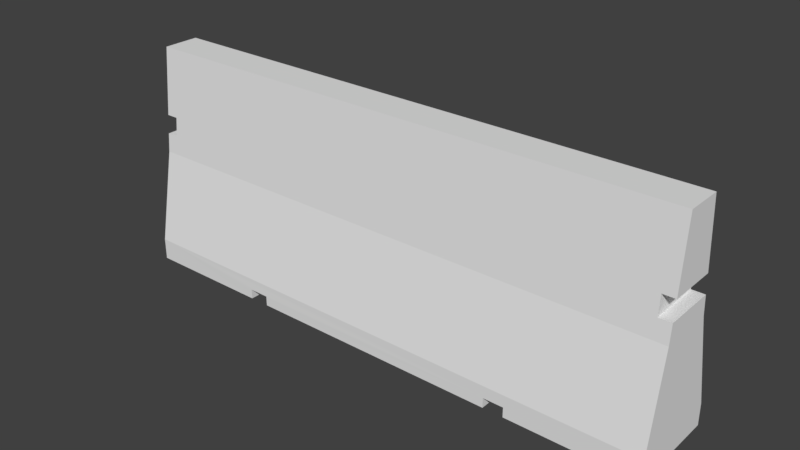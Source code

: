 # Source: barricade.blend  (saved by Blender 2.79.0; exported with 4.5.12 LTS)
import bpy
from mathutils import Matrix  # noqa: F401  (used for matrix-valued properties, if any)

bpy.ops.wm.read_factory_settings(use_empty=True)
scene = bpy.context.scene
scene.name = 'Scene'

# ---- collections
col_collection_1 = bpy.data.collections.new('Collection 1'); scene.collection.children.link(col_collection_1)

# ---- world
world_world = bpy.data.worlds.new('World'); scene.world = world_world
world_world.color = (0.05088, 0.05088, 0.05088)
world_world.use_sun_shadow = False
world_world.sun_shadow_jitter_overblur = 0.0
world_world.cycles.sampling_method = 'MANUAL'

# ---- meshes
me_cube_004 = bpy.data.meshes.new('Cube.004')
me_cube_004.from_pydata([(-1.632, 0.2753, 0.0), (1.632, -0.2753, 0.0), (-1.632, -0.1751, 0.6754), (1.632, 0.2753, 0.0), (1.632, -0.1196, 1.306), (1.632, -0.1751, 0.6754), (1.632, 0.2753, 0.1287), (-1.632, -0.2753, 0.1287), (-1.632, -0.1196, 1.306), (-1.632, -0.2753, 0.0), (1.632, 0.1319, 0.9009), (-1.632, 0.1319, 0.9009), (1.632, -0.1552, 0.9009), (-1.632, -0.1552, 0.9009), (1.632, 0.1419, 0.7881), (-1.632, 0.1419, 0.7881), (1.632, -0.1652, 0.7881), (-1.632, -0.1652, 0.7881), (1.56, -0.1552, 0.9009), (-1.56, -0.1552, 0.9009), (-1.56, 0.1319, 0.9009), (1.56, 0.1319, 0.9009), (-1.56, 0.1419, 0.7881), (1.56, 0.1419, 0.7881), (1.56, -0.1652, 0.7881), (-1.56, -0.1652, 0.7881), (-1.632, 0.09633, 1.306), (1.632, 0.09633, 1.306), (0.8762, 0.2753, 0.05805), (-0.756, 0.2753, 0.0), (-1.632, 0.1518, 0.6754), (1.632, 0.1518, 0.6754), (-0.756, -0.2753, 0.0), (-0.8762, -0.2759, 0.05805), (-0.8762, -0.2753, 0.0), (-0.756, -0.276, 0.05805), (1.632, -0.2753, 0.1287), (-1.632, 0.2753, 0.1287), (0.756, -0.2753, 0.0), (0.8762, -0.2753, 0.0), (0.756, -0.2753, 0.05805), (0.8762, -0.2753, 0.05805), (0.8762, 0.2753, 0.0), (0.756, 0.2753, 0.0), (-0.8762, 0.2753, 0.0), (0.756, 0.2753, 0.05805), (-0.8762, 0.2753, 0.05805), (-0.756, 0.2753, 0.05805)], [], [(13, 8, 26, 11), (21, 27, 10), (10, 27, 4, 12), (6, 31, 5, 36), (7, 2, 30, 37), (36, 7, 33, 35, 40, 41), (12, 4, 18), (5, 2, 7, 36), (11, 26, 20), (25, 17, 2), (8, 13, 19), (18, 21, 10, 12), (22, 15, 17, 25), (18, 24, 23, 21), (2, 17, 15, 30), (31, 23, 14), (31, 14, 16, 5), (5, 16, 24), (30, 15, 22), (24, 16, 14, 23), (25, 19, 20, 22), (20, 19, 13, 11), (4, 8, 19, 18), (20, 21, 23, 22), (26, 27, 21, 20), (26, 8, 4, 27), (6, 28, 45, 47, 46, 37), (40, 35, 32, 38), (24, 25, 2, 5), (43, 38, 32, 29), (18, 19, 25, 24), (0, 44, 34, 9), (30, 31, 6, 37), (22, 23, 31, 30), (34, 33, 7, 9), (42, 28, 6, 3), (0, 37, 46, 44), (39, 42, 3, 1), (1, 36, 41, 39), (3, 6, 36, 1), (9, 7, 37, 0), (33, 46, 47, 35), (44, 46, 33, 34), (29, 32, 35, 47), (45, 40, 38, 43), (28, 41, 40, 45), (39, 41, 28, 42), (47, 45, 43, 29)])
_uv = me_cube_004.uv_layers.new(name='UVMap')
_uv.uv.foreach_set('vector', [0.7784, 0.6031, 0.7849, 0.5296, 0.8245, 0.5296, 0.831, 0.6031, 0.1112, 0.04938, 0.03668, 0.03631, 0.1112, 0.03631, 0.7784, 0.457, 0.7849, 0.3835, 0.8245, 0.3835, 0.831, 0.457, 0.1376, 0.725, 0.115, 0.8243, 0.05505, 0.8243, 0.03668, 0.725, 0.6654, 0.8214, 0.6838, 0.7221, 0.7437, 0.7221, 0.7664, 0.8214, 0.5685, 0.629, 0.5685, 0.03631, 0.5814, 0.1736, 0.5814, 0.1954, 0.5814, 0.4699, 0.5814, 0.4918, 0.4257, 0.629, 0.3512, 0.629, 0.4257, 0.616, 0.4672, 0.629, 0.4672, 0.03631, 0.5685, 0.03631, 0.5685, 0.629, 0.1112, 0.629, 0.03668, 0.629, 0.1112, 0.616, 0.4465, 0.04938, 0.4465, 0.03631, 0.4672, 0.03631, 0.3512, 0.03631, 0.4257, 0.03631, 0.4257, 0.04937, 0.5043, 0.9115, 0.5043, 0.9637, 0.4911, 0.9637, 0.4911, 0.9115, 0.9351, 0.8743, 0.9483, 0.8743, 0.9483, 0.9301, 0.9351, 0.9301, 0.8397, 0.876, 0.8604, 0.8742, 0.8604, 0.93, 0.8397, 0.9282, 0.6838, 0.7221, 0.6856, 0.7016, 0.7419, 0.7016, 0.7437, 0.7221, 0.1527, 0.03631, 0.132, 0.04938, 0.132, 0.03631, 0.115, 0.8243, 0.1132, 0.8447, 0.05687, 0.8447, 0.05505, 0.8243, 0.4672, 0.629, 0.4465, 0.629, 0.4465, 0.616, 0.1527, 0.629, 0.132, 0.629, 0.132, 0.616, 0.2242, 0.9301, 0.211, 0.9301, 0.211, 0.8744, 0.2242, 0.8744, 0.9251, 0.6119, 0.9044, 0.6101, 0.9044, 0.558, 0.9251, 0.5562, 0.4177, 0.9115, 0.4177, 0.9637, 0.4045, 0.9637, 0.4045, 0.9115, 0.3512, 0.629, 0.3512, 0.03631, 0.4257, 0.04937, 0.4257, 0.616, 0.1112, 0.616, 0.1112, 0.04938, 0.132, 0.04938, 0.132, 0.616, 0.03668, 0.629, 0.03668, 0.03631, 0.1112, 0.04938, 0.1112, 0.616, 0.6654, 0.03631, 0.705, 0.03631, 0.705, 0.629, 0.6654, 0.629, 0.2543, 0.03631, 0.2672, 0.1736, 0.2672, 0.1954, 0.2672, 0.4699, 0.2672, 0.4918, 0.2543, 0.629, 0.5814, 0.4699, 0.5814, 0.1954, 0.592, 0.1954, 0.592, 0.4699, 0.4465, 0.616, 0.4465, 0.04938, 0.4672, 0.03631, 0.4672, 0.629, 0.8793, 0.3109, 0.7784, 0.3109, 0.7784, 0.03631, 0.8793, 0.03631, 0.4257, 0.616, 0.4257, 0.04937, 0.4465, 0.04938, 0.4465, 0.616, 0.4911, 0.8389, 0.4911, 0.7016, 0.592, 0.7016, 0.592, 0.8389, 0.1527, 0.629, 0.1527, 0.03631, 0.2543, 0.03631, 0.2543, 0.629, 0.132, 0.616, 0.132, 0.04938, 0.1527, 0.03631, 0.1527, 0.629, 0.592, 0.1736, 0.5814, 0.1736, 0.5685, 0.03631, 0.592, 0.03631, 0.2779, 0.1736, 0.2672, 0.1736, 0.2543, 0.03631, 0.2779, 0.03631, 0.2779, 0.629, 0.2543, 0.629, 0.2672, 0.4918, 0.2779, 0.4918, 0.4177, 0.8389, 0.3167, 0.8389, 0.3167, 0.7016, 0.4177, 0.7016, 0.592, 0.629, 0.5685, 0.629, 0.5814, 0.4918, 0.592, 0.4918, 0.1376, 0.7016, 0.1376, 0.725, 0.03668, 0.725, 0.03668, 0.7016, 0.6654, 0.8447, 0.6654, 0.8214, 0.7664, 0.8214, 0.7664, 0.8447, 0.211, 0.8017, 0.211, 0.7016, 0.233, 0.7016, 0.233, 0.8017, 0.9458, 0.8017, 0.9351, 0.8017, 0.9351, 0.7016, 0.9458, 0.7018, 0.9044, 0.4836, 0.9044, 0.3836, 0.915, 0.3835, 0.915, 0.4836, 0.9633, 0.03631, 0.9633, 0.1363, 0.9527, 0.1363, 0.9527, 0.03631, 0.8617, 0.7016, 0.8617, 0.8016, 0.8397, 0.8016, 0.8397, 0.7016, 0.9633, 0.3089, 0.9527, 0.3089, 0.9527, 0.2089, 0.9633, 0.2089, 0.2672, 0.4699, 0.2672, 0.1954, 0.2779, 0.1954, 0.2779, 0.4699])
me_cube_004.use_remesh_preserve_volume = False
me_cube_004.use_remesh_preserve_attributes = False
me_cube_004.use_mirror_vertex_groups = False
me_cube_004.update()

# ---- objects
ob_barricade = bpy.data.objects.new('Barricade', me_cube_004)

# ---- transforms, parenting, visibility, modifiers, constraints
ob_barricade.location = (-6.368, -7.695, 0.0)
ob_barricade.lineart.crease_threshold = 0.0

# ---- collection membership
col_collection_1.objects.link(ob_barricade)

# ---- scene / render settings (as saved in the file)
scene.frame_start = 1; scene.frame_end = 250; scene.frame_set(0)
scene.render.engine = 'BLENDER_EEVEE_NEXT'
scene.render.resolution_percentage = 50
scene.render.dither_intensity = 0.0
scene.cycles.use_denoising = False
scene.cycles.samples = 128
scene.cycles.sampling_pattern = 'TABULATED_SOBOL'
scene.cycles.use_adaptive_sampling = False
scene.cycles.use_light_tree = False
scene.cycles.blur_glossy = 0.0
scene.cycles.sample_clamp_indirect = 0.0
scene.view_settings.view_transform = 'Standard'
bpy.context.view_layer.update()

# ---- added for rendering (the .blend has no active camera and no usable light): camera, sun
cam_auto = bpy.data.cameras.new('AutoCamera')
cam_auto.lens = 50.0
cam_auto.sensor_width = 36.0
cam_auto.clip_end = 1000.0
ob_auto_camera = bpy.data.objects.new('AutoCamera', cam_auto)
scene.collection.objects.link(ob_auto_camera)
ob_auto_camera.location = (-3.07507, -11.6469, 3.28706)
ob_auto_camera.rotation_euler = (1.09748, -7.21219e-08, 0.694738)
scene.camera = ob_auto_camera
light_auto_sun = bpy.data.lights.new('AutoSun', 'SUN')
light_auto_sun.energy = 3.0
light_auto_sun.angle = 0.0523599
ob_auto_sun = bpy.data.objects.new('AutoSun', light_auto_sun)
scene.collection.objects.link(ob_auto_sun)
ob_auto_sun.rotation_euler = (0.872665, 0.174533, 0.523599)
bpy.context.view_layer.update()
